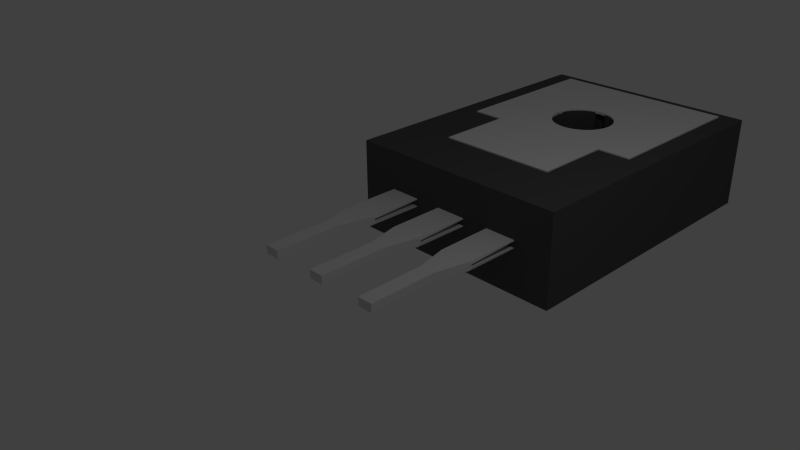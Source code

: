# Source: KSD882_TO126V.blend  (saved by Blender 2.69.0; exported with 4.5.12 LTS)
import bpy
from mathutils import Matrix  # noqa: F401  (used for matrix-valued properties, if any)

bpy.ops.wm.read_factory_settings(use_empty=True)
scene = bpy.context.scene
scene.name = 'Scene'

# ---- collections
col_collection_1 = bpy.data.collections.new('Collection 1'); scene.collection.children.link(col_collection_1)

# ---- materials (node trees are filled in below, after node groups)
mat_logo = bpy.data.materials.new('Logo')
mat_logo.alpha_threshold = 0.0
mat_logo.use_transparent_shadow = False
mat_logo.diffuse_color = (0.367, 0.367, 0.367, 1.0)
mat_logo.roughness = 0.5
mat_logo.line_color = (0.0, 0.0, 0.0, 1.0)
mat_shape_003 = bpy.data.materials.new('Shape.003')
mat_shape_003.alpha_threshold = 0.0
mat_shape_003.use_transparent_shadow = False
mat_shape_003.diffuse_color = (0.72, 0.72, 0.72, 1.0)
mat_shape_003.roughness = 0.5
mat_shape_003.line_color = (0.0, 0.0, 0.0, 1.0)
mat_main_chassis = bpy.data.materials.new('Main_Chassis')
mat_main_chassis.alpha_threshold = 0.0
mat_main_chassis.use_transparent_shadow = False
mat_main_chassis.diffuse_color = (0.088, 0.088, 0.088, 1.0)
mat_main_chassis.roughness = 0.5
mat_main_chassis.line_color = (0.0, 0.0, 0.0, 1.0)
mat_plate = bpy.data.materials.new('Plate')
mat_plate.alpha_threshold = 0.0
mat_plate.use_transparent_shadow = False
mat_plate.roughness = 0.5
mat_plate.line_color = (0.0, 0.0, 0.0, 1.0)
mat_type = bpy.data.materials.new('Type')
mat_type.alpha_threshold = 0.0
mat_type.use_transparent_shadow = False
mat_type.diffuse_color = (0.367, 0.367, 0.367, 1.0)
mat_type.roughness = 0.5
mat_type.line_color = (0.0, 0.0, 0.0, 1.0)
mat_serial = bpy.data.materials.new('Serial')
mat_serial.alpha_threshold = 0.0
mat_serial.use_transparent_shadow = False
mat_serial.diffuse_color = (0.367, 0.367, 0.367, 1.0)
mat_serial.roughness = 0.5
mat_serial.line_color = (0.0, 0.0, 0.0, 1.0)

# ---- material node trees

# ---- world
world_world = bpy.data.worlds.new('World'); scene.world = world_world
world_world.color = (0.05088, 0.05088, 0.05088)
world_world.use_sun_shadow = False
world_world.sun_shadow_jitter_overblur = 0.0
world_world.cycles.sampling_method = 'MANUAL'
world_world.cycles.sample_map_resolution = 256

# ---- cameras
cam_camera = bpy.data.cameras.new('Camera')
cam_camera.clip_end = 100.0
cam_camera.lens = 35.0
cam_camera.sensor_width = 32.0
cam_camera.sensor_height = 18.0
cam_camera.ortho_scale = 7.314
cam_camera.dof.focus_distance = 0.0
cam_camera.dof.aperture_fstop = 128.0

# ---- lights
light_lamp = bpy.data.lights.new('Lamp', 'POINT')
light_lamp.transmission_factor = 0.0
light_lamp.cutoff_distance = 30.0
light_lamp.energy = 100.0
light_lamp.shadow_buffer_clip_start = 1.001
light_lamp.shadow_soft_size = 0.1
light_lamp.shadow_maximum_resolution = 0.006
light_lamp.use_absolute_resolution = True
light_lamp.cycles.use_multiple_importance_sampling = False

# ---- meshes
me_shapeindexedfaceset_007 = bpy.data.meshes.new('ShapeIndexedFaceSet.007')
me_shapeindexedfaceset_007.from_pydata([(-1.18, -0.02558, -0.9423), (-1.18, 0.1014, -0.9423), (-0.951, 0.1014, -0.9423), (-0.951, -0.02558, -0.9423), (-1.18, -0.02086, 0.06076), (-1.18, 0.1076, 0.05988), (-0.951, 0.1076, 0.05988), (-0.951, -0.02086, 0.06076), (-1.307, 0.1076, 1.837), (-1.307, -0.02086, 1.838), (-0.8241, -0.02086, 1.838), (-0.8241, 0.1076, 1.837), (-1.307, 0.06476, 0.6088), (-1.297, 0.1076, 0.5668), (-1.307, 0.02195, 0.6091), (-1.297, -0.02086, 0.5677), (-0.8241, 0.02195, 0.6091), (-0.8337, -0.02086, 0.5677), (-0.8241, 0.06476, 0.6088), (-0.8337, 0.1076, 0.5668)], [], [(0, 1, 2, 3), (0, 3, 7, 4), (0, 4, 5, 1), (1, 5, 6, 2), (2, 6, 7, 3), (4, 7, 17, 15), (4, 15, 14), (4, 14, 12), (4, 12, 13), (4, 13, 5), (5, 13, 19, 6), (6, 19, 18), (6, 18, 16), (6, 16, 17), (6, 17, 7), (8, 11, 19, 13), (8, 12, 18, 11), (8, 13, 12), (9, 10, 16, 14), (9, 14, 15), (9, 15, 17, 10), (10, 17, 16), (11, 18, 19), (12, 14, 16, 18)])
me_shapeindexedfaceset_007.materials.append(mat_shape_003)
me_shapeindexedfaceset_007.use_remesh_preserve_volume = False
me_shapeindexedfaceset_007.use_remesh_preserve_attributes = False
me_shapeindexedfaceset_007.use_mirror_vertex_groups = False
me_shapeindexedfaceset_007.update()
me_shapeindexedfaceset_006 = bpy.data.meshes.new('ShapeIndexedFaceSet.006')
me_shapeindexedfaceset_006.from_pydata([(-0.1413, -0.02558, -0.9423), (-0.1413, 0.1014, -0.9423), (0.08738, 0.1014, -0.9423), (0.08738, -0.02558, -0.9423), (-0.1413, -0.02086, 0.06076), (-0.1413, 0.1076, 0.05988), (0.08738, 0.1076, 0.05988), (0.08738, -0.02086, 0.06076), (-0.2682, 0.1076, 1.837), (-0.2682, -0.02086, 1.838), (0.2143, -0.02086, 1.838), (0.2143, 0.1076, 1.837), (-0.2682, 0.06476, 0.6088), (-0.2586, 0.1076, 0.5668), (-0.2682, 0.02195, 0.6091), (-0.2586, -0.02086, 0.5677), (0.2143, 0.02195, 0.6091), (0.2046, -0.02086, 0.5677), (0.2143, 0.06476, 0.6088), (0.2046, 0.1076, 0.5668)], [], [(0, 1, 2, 3), (0, 3, 7, 4), (0, 4, 5, 1), (1, 5, 6, 2), (2, 6, 7, 3), (4, 7, 17, 15), (4, 15, 14), (4, 14, 12), (4, 12, 13), (4, 13, 5), (5, 13, 19, 6), (6, 19, 18), (6, 18, 16), (6, 16, 17), (6, 17, 7), (8, 11, 19, 13), (8, 12, 18, 11), (8, 13, 12), (9, 10, 16, 14), (9, 14, 15), (9, 15, 17, 10), (10, 17, 16), (11, 18, 19), (12, 14, 16, 18)])
me_shapeindexedfaceset_006.materials.append(mat_shape_003)
me_shapeindexedfaceset_006.use_remesh_preserve_volume = False
me_shapeindexedfaceset_006.use_remesh_preserve_attributes = False
me_shapeindexedfaceset_006.use_mirror_vertex_groups = False
me_shapeindexedfaceset_006.update()
me_shapeindexedfaceset_005 = bpy.data.meshes.new('ShapeIndexedFaceSet.005')
me_shapeindexedfaceset_005.from_pydata([(0.0, 0.0, 0.0)], [], [])
me_shapeindexedfaceset_005.materials.append(mat_shape_003)
me_shapeindexedfaceset_005.use_remesh_preserve_volume = False
me_shapeindexedfaceset_005.use_remesh_preserve_attributes = False
me_shapeindexedfaceset_005.use_mirror_vertex_groups = False
me_shapeindexedfaceset_005.update()
me_shapeindexedfaceset_004 = bpy.data.meshes.new('ShapeIndexedFaceSet.004')
me_shapeindexedfaceset_004.from_pydata([(0.9586, -0.02558, -0.9423), (0.9586, 0.1014, -0.9423), (1.187, 0.1014, -0.9423), (1.187, -0.02558, -0.9423), (0.9586, -0.02086, 0.06076), (0.9586, 0.1076, 0.05988), (1.187, 0.1076, 0.05988), (1.187, -0.02086, 0.06076), (0.8317, 0.1076, 1.837), (0.8317, -0.02086, 1.838), (1.314, -0.02086, 1.838), (1.314, 0.1076, 1.837), (0.8317, 0.06476, 0.6088), (0.8414, 0.1076, 0.5668), (0.8317, 0.02195, 0.6091), (0.8414, -0.02086, 0.5677), (1.314, 0.02195, 0.6091), (1.305, -0.02086, 0.5677), (1.314, 0.06476, 0.6088), (1.305, 0.1076, 0.5668)], [], [(0, 1, 2, 3), (0, 3, 7, 4), (0, 4, 5, 1), (1, 5, 6, 2), (2, 6, 7, 3), (4, 7, 17, 15), (4, 15, 14), (4, 14, 12), (4, 12, 13), (4, 13, 5), (5, 13, 19, 6), (6, 19, 18), (6, 18, 16), (6, 16, 17), (6, 17, 7), (8, 11, 19, 13), (8, 12, 18, 11), (8, 13, 12), (9, 10, 16, 14), (9, 14, 15), (9, 15, 17, 10), (10, 17, 16), (11, 18, 19), (12, 14, 16, 18)])
me_shapeindexedfaceset_004.materials.append(mat_shape_003)
me_shapeindexedfaceset_004.use_remesh_preserve_volume = False
me_shapeindexedfaceset_004.use_remesh_preserve_attributes = False
me_shapeindexedfaceset_004.use_mirror_vertex_groups = False
me_shapeindexedfaceset_004.update()
me_cube_001 = bpy.data.meshes.new('Cube.001')
me_cube_001.from_pydata([(-1.0, 1.0, 1.0), (-1.0, 1.0, -1.0), (-1.0, -1.0, -1.0), (-1.0, -1.0, 1.0), (1.0, 1.0, 1.0), (1.0, 1.0, -1.0), (0.004138, 0.05165, -1.0), (1.0, -1.0, -1.0), (0.1093, 0.4414, -1.0), (0.05776, 0.4529, -1.0), (0.05776, 0.4955, -1.0), (-0.04949, 0.4955, -1.0), (-0.04949, 0.4529, -1.0), (-0.1011, 0.4414, -1.0), (0.1569, 0.0858, -1.0), (0.1985, 0.111, -1.0), (0.2479, 0.08665, -1.0), (0.3075, 0.1524, -1.0), (0.2581, 0.1767, -1.0), (0.2737, 0.2147, -1.0), (-0.2398, 0.08657, -1.0), (-0.1902, 0.111, -1.0), (-0.1486, 0.0858, -1.0), (-0.2655, 0.2147, -1.0), (-0.2498, 0.1767, -1.0), (-0.2994, 0.1523, -1.0), (-0.04949, 0.05555, -1.0), (0.05776, 0.05555, -1.0), (-0.1011, 0.06707, -1.0), (-0.2707, 0.2542, -1.0), (0.1093, 0.06707, -1.0), (0.279, 0.2542, -1.0), (-0.1486, 0.4227, -1.0), (0.1569, 0.4227, -1.0), (0.2821, 0.1173, -1.0), (-0.274, 0.1173, -1.0), (0.2737, 0.2938, -1.0), (0.1985, 0.3975, -1.0), (-0.2655, 0.2938, -1.0), (0.2581, 0.3318, -1.0), (0.2327, 0.3668, -1.0), (0.004138, 0.4994, -1.0), (-0.2498, 0.3318, -1.0), (-0.1902, 0.3975, -1.0), (-0.2244, 0.3668, -1.0), (1.0, -1.0, 1.0), (0.004138, 0.05165, 1.0), (0.05776, 0.4955, 1.0), (0.05776, 0.4529, 1.0), (0.1093, 0.4414, 1.0), (-0.1011, 0.4414, 1.0), (-0.04949, 0.4529, 1.0), (-0.04949, 0.4955, 1.0), (0.2479, 0.08665, 1.0), (0.1985, 0.111, 1.0), (0.1569, 0.0858, 1.0), (0.2737, 0.2147, 1.0), (0.2581, 0.1767, 1.0), (0.3075, 0.1524, 1.0), (-0.1486, 0.0858, 1.0), (-0.1902, 0.111, 1.0), (-0.2398, 0.08657, 1.0), (-0.2994, 0.1523, 1.0), (-0.2498, 0.1767, 1.0), (-0.2655, 0.2147, 1.0), (-0.04949, 0.05555, 1.0), (0.05776, 0.05555, 1.0), (-0.1011, 0.06707, 1.0), (-0.2707, 0.2542, 1.0), (0.1093, 0.06707, 1.0), (0.279, 0.2542, 1.0), (-0.1486, 0.4227, 1.0), (0.1569, 0.4227, 1.0), (-0.274, 0.1173, 1.0), (-0.2655, 0.2938, 1.0), (0.2821, 0.1173, 1.0), (0.1985, 0.3975, 1.0), (-0.2498, 0.3318, 1.0), (-0.2244, 0.3668, 1.0), (-0.1902, 0.3975, 1.0), (0.004138, 0.4994, 1.0), (0.2327, 0.3668, 1.0), (0.2581, 0.3318, 1.0), (0.2737, 0.2938, 1.0)], [], [(0, 1, 2, 3), (1, 0, 4, 5), (45, 7, 5, 4), (7, 45, 3, 2), (1, 44, 42), (1, 43, 44), (1, 11, 32, 43), (42, 38, 1), (1, 41, 11), (1, 5, 10, 41), (37, 33, 10, 5), (5, 39, 40), (5, 36, 39), (29, 25, 1, 38), (5, 40, 37), (35, 2, 1, 25), (5, 17, 31, 36), (5, 7, 34, 17), (20, 22, 28, 2), (7, 16, 34), (7, 27, 30, 16), (28, 26, 2), (33, 8, 10), (11, 13, 32), (17, 19, 31), (30, 14, 16), (29, 23, 25), (35, 20, 2), (7, 2, 6, 27), (23, 24, 25), (20, 21, 22), (17, 18, 19), (14, 15, 16), (11, 12, 13), (8, 9, 10), (26, 6, 2), (70, 58, 4, 83), (4, 81, 82), (4, 76, 81), (47, 72, 76, 4), (4, 0, 52, 80), (0, 79, 71, 52), (0, 78, 79), (0, 77, 78), (0, 74, 77), (74, 0, 62, 68), (4, 82, 83), (75, 45, 4, 58), (4, 80, 47), (75, 53, 45), (53, 55, 69, 45), (0, 3, 73, 62), (3, 65, 67, 61), (69, 66, 45), (47, 49, 72), (71, 50, 52), (70, 56, 58), (3, 61, 73), (62, 64, 68), (67, 59, 61), (46, 3, 45, 66), (62, 63, 64), (59, 60, 61), (56, 57, 58), (53, 54, 55), (50, 51, 52), (47, 48, 49), (3, 46, 65), (11, 52, 51, 12), (8, 49, 48, 9), (33, 72, 49, 8), (37, 76, 72, 33), (40, 81, 76, 37), (39, 82, 81, 40), (36, 83, 82, 39), (31, 70, 83, 36), (19, 56, 70, 31), (18, 57, 56, 19), (14, 55, 54, 15), (30, 69, 55, 14), (27, 66, 69, 30), (6, 46, 66, 27), (26, 65, 46, 6), (28, 67, 65, 26), (22, 59, 67, 28), (21, 60, 59, 22), (23, 64, 63, 24), (29, 68, 64, 23), (38, 74, 68, 29), (42, 77, 74, 38), (44, 78, 77, 42), (43, 79, 78, 44), (32, 71, 79, 43), (13, 50, 71, 32), (12, 51, 50, 13), (10, 47, 80, 41), (41, 80, 52, 11), (47, 10, 9, 48), (35, 73, 61, 20), (25, 62, 73, 35), (62, 25, 24, 63), (20, 61, 60, 21), (34, 75, 58, 17), (16, 53, 75, 34), (53, 16, 15, 54), (17, 58, 57, 18)])
me_cube_001.materials.append(mat_main_chassis)
me_cube_001.use_remesh_preserve_volume = False
me_cube_001.use_remesh_preserve_attributes = False
me_cube_001.use_mirror_vertex_groups = False
me_cube_001.update()
me_shapeindexedfaceset = bpy.data.meshes.new('ShapeIndexedFaceSet')
me_shapeindexedfaceset.from_pydata([], [], [])
me_shapeindexedfaceset.materials.append(mat_shape_003)
me_shapeindexedfaceset.use_remesh_preserve_volume = False
me_shapeindexedfaceset.use_remesh_preserve_attributes = False
me_shapeindexedfaceset.use_mirror_vertex_groups = False
me_shapeindexedfaceset.update()
me_cube_002 = bpy.data.meshes.new('Cube.002')
me_cube_002.from_pydata([(-1.0, -0.3564, -1.0), (-1.0, 1.0, -1.0), (-1.0, 1.0, 1.0), (-1.0, -0.3564, 1.0), (-0.6523, -0.3564, -0.9999), (-0.6523, -0.3564, 1.0), (-0.3043, 0.01743, -0.9999), (1.0, 1.0, -1.0), (1.0, 1.0, 1.0), (-0.3043, 0.2183, 1.0), (-0.6523, -0.3993, 1.0), (-0.2733, -0.02795, -0.9999), (-0.6523, -0.5349, -0.9999), (-0.3233, 0.06667, -0.9999), (-0.181, 0.3361, -0.9999), (-0.1231, 0.3604, -0.9999), (1.0, -0.3564, -1.0), (1.0, -0.3564, 1.0), (0.191, 0.3361, 1.0), (0.1332, 0.3604, 1.0), (-0.2733, 0.2637, 1.0), (-0.3233, 0.1691, 1.0), (-0.6523, -0.4201, 1.0), (-0.2317, -0.06773, -0.9999), (-0.6523, -0.5781, -0.9999), (-0.3043, 0.01743, 1.0), (-0.2733, -0.02795, 1.0), (-0.3297, 0.1179, -0.9999), (-0.3233, 0.06667, 1.0), (-0.06027, 0.3753, -0.9999), (-0.2317, 0.3035, -0.9999), (-0.181, 0.3361, 1.0), (-0.1231, 0.3604, 1.0), (0.3143, 0.01743, 1.0), (0.6375, -0.3564, 1.0), (0.6375, -0.5083, 1.0), (0.2834, -0.02795, 1.0), (0.3143, 0.2183, -0.9999), (0.6375, -0.3564, -0.9999), (0.3334, 0.1691, -0.9999), (0.6375, -0.3643, -0.9999), (0.07035, 0.3753, 1.0), (0.2418, 0.3035, 1.0), (0.1332, 0.3604, -0.9999), (0.191, 0.3361, -0.9999), (-0.2317, 0.3035, 1.0), (-0.2733, 0.2637, -0.9999), (-0.3043, 0.2183, -0.9999), (-0.3233, 0.1691, -0.9999), (-0.3297, 0.1179, 1.0), (-0.6523, -0.4519, 1.0), (-0.181, -0.1004, -0.9999), (-0.6523, -0.6181, -0.9999), (-0.2317, -0.06773, 1.0), (-0.6523, -0.4915, 1.0), (-0.6523, -0.5349, 1.0), (0.005039, 0.3804, -0.9999), (-0.06027, 0.3753, 1.0), (0.3334, 0.06667, 1.0), (0.2418, -0.06773, 1.0), (0.6375, -0.5543, 1.0), (0.2834, -0.02795, -0.9999), (0.3143, 0.01743, -0.9999), (0.2834, 0.2637, -0.9999), (0.3334, 0.1691, 1.0), (0.3143, 0.2183, 1.0), (0.3398, 0.1179, -0.9999), (0.6375, -0.3862, -0.9999), (0.005039, 0.3804, 1.0), (0.07035, 0.3753, -0.9999), (0.2834, 0.2637, 1.0), (0.2418, 0.3035, -0.9999), (-0.1231, -0.1246, -0.9999), (-0.6523, -0.6529, -0.9999), (-0.181, -0.1004, 1.0), (-0.6523, -0.5781, 1.0), (0.3398, 0.1179, 1.0), (0.3334, 0.06667, -0.9999), (0.191, -0.1004, 1.0), (0.6375, -0.5969, 1.0), (0.2418, -0.06773, -0.9999), (0.6375, -0.4622, -0.9999), (0.6375, -0.5083, -0.9999), (0.6375, -0.42, -0.9999), (-0.6523, -0.6816, -0.9999), (-0.06027, -0.1396, -0.9999), (-0.1231, -0.1246, 1.0), (-0.6523, -0.6181, 1.0), (0.1332, -0.1246, 1.0), (0.6375, -0.634, 1.0), (0.191, -0.1004, -0.9999), (0.6375, -0.5543, -0.9999), (-0.6523, -0.7041, -0.9999), (0.005039, -0.1446, -0.9999), (-0.06027, -0.1396, 1.0), (-0.6523, -0.6529, 1.0), (0.6375, -0.6645, 1.0), (0.07035, -0.1396, 1.0), (0.1332, -0.1246, -0.9999), (0.6375, -0.5969, -0.9999), (-0.6523, -0.7041, 1.0), (-0.6523, -1.0, 1.0), (-0.6523, -1.0, -0.9999), (0.07035, -0.1396, -0.9999), (0.005039, -0.1446, 1.0), (-0.6523, -0.6816, 1.0), (0.6375, -1.0, 1.0), (0.6375, -0.634, -0.9999), (0.6375, -1.0, -0.9999), (0.6375, -0.6645, -0.9999)], [], [(0, 1, 2, 3), (8, 2, 1, 7), (8, 7, 16, 17), (102, 101, 106, 108), (81, 62, 61, 82), (83, 77, 62, 81), (67, 66, 77, 83), (40, 39, 66, 67), (39, 40, 38, 37), (16, 7, 37, 38), (82, 61, 80, 91), (7, 63, 37), (7, 71, 63), (7, 44, 71), (7, 43, 44), (7, 69, 43), (7, 56, 69), (7, 29, 56), (7, 15, 29), (7, 1, 14, 15), (91, 80, 90, 99), (1, 30, 14), (1, 46, 30), (1, 47, 46), (1, 48, 47), (1, 27, 48), (1, 13, 27), (1, 6, 13), (4, 12, 11, 6), (0, 4, 6, 1), (99, 90, 98, 107), (23, 11, 12, 24), (51, 23, 24, 52), (72, 51, 52, 73), (84, 85, 72, 73), (98, 103, 109, 107), (103, 93, 92, 102), (103, 102, 108, 109), (92, 93, 85, 84), (54, 25, 26, 55), (50, 28, 25, 54), (22, 49, 28, 50), (10, 21, 49, 22), (21, 10, 5, 9), (3, 2, 9, 5), (55, 26, 53, 75), (2, 20, 9), (2, 45, 20), (2, 31, 45), (2, 32, 31), (2, 57, 32), (2, 68, 57), (2, 41, 68), (2, 19, 41), (2, 8, 18, 19), (75, 53, 74, 87), (8, 42, 18), (8, 70, 42), (8, 65, 70), (8, 64, 65), (8, 76, 64), (8, 58, 76), (8, 33, 58), (35, 36, 33, 34), (33, 8, 17, 34), (87, 74, 86, 95), (59, 36, 35, 60), (78, 59, 60, 79), (88, 78, 79, 89), (86, 94, 105, 95), (96, 97, 88, 89), (100, 104, 97, 101), (106, 101, 97, 96), (94, 104, 100, 105), (56, 68, 41, 69), (71, 42, 70, 63), (66, 76, 58, 77), (90, 80, 59, 78), (23, 53, 26, 11), (30, 45, 31, 14), (85, 93, 104, 94), (27, 49, 21, 48), (69, 41, 19, 43), (63, 70, 65, 37), (77, 58, 33, 62), (98, 90, 78, 88), (48, 21, 9, 47), (11, 26, 25, 6), (14, 31, 32, 15), (72, 85, 94, 86), (43, 19, 18, 44), (37, 65, 64, 39), (62, 33, 36, 61), (103, 98, 88, 97), (15, 32, 57, 29), (29, 57, 68, 56), (51, 72, 86, 74), (47, 9, 20, 46), (6, 25, 28, 13), (44, 18, 42, 71), (39, 64, 76, 66), (61, 36, 59, 80), (93, 103, 97, 104), (13, 28, 49, 27), (23, 51, 74, 53), (46, 20, 45, 30), (4, 0, 3, 5), (73, 55, 75, 84), (87, 95, 84, 75), (55, 73, 52, 54), (54, 52, 24, 50), (105, 100, 84, 95), (50, 24, 12, 22), (100, 101, 92, 84), (12, 4, 10, 22), (101, 102, 92), (4, 5, 10), (82, 91, 89, 81), (99, 107, 89, 91), (89, 79, 83, 81), (79, 60, 67, 83), (109, 96, 89, 107), (35, 40, 67, 60), (108, 106, 96, 109), (34, 38, 40, 35), (17, 16, 38, 34)])
me_cube_002.materials.append(mat_plate)
me_cube_002.use_remesh_preserve_volume = False
me_cube_002.use_remesh_preserve_attributes = False
me_cube_002.use_mirror_vertex_groups = False
me_cube_002.update()

# ---- curves / text
txt_text = bpy.data.curves.new('Text', 'FONT')
txt_text.dimensions = '2D'
txt_text.body = 'H    T'
txt_text.materials.append(mat_logo)
txt_text.use_path_clamp = True
txt_text.bevel_resolution = 0
txt_text.extrude = 0.005
txt_text_001 = bpy.data.curves.new('Text.001', 'FONT')
txt_text_001.dimensions = '2D'
txt_text_001.body = '882'
txt_text_001.materials.append(mat_type)
txt_text_001.use_path_clamp = True
txt_text_001.bevel_resolution = 0
txt_text_001.extrude = 0.005
txt_text_002 = bpy.data.curves.new('Text.002', 'FONT')
txt_text_002.dimensions = '2D'
txt_text_002.body = '3D   P'
txt_text_002.materials.append(mat_serial)
txt_text_002.use_path_clamp = True
txt_text_002.bevel_resolution = 0
txt_text_002.extrude = 0.005

# ---- objects
ob_text = bpy.data.objects.new('Text', txt_text)
ob_shapeindexedfaceset_004 = bpy.data.objects.new('ShapeIndexedFaceSet.004', me_shapeindexedfaceset_007)
ob_shapeindexedfaceset_002 = bpy.data.objects.new('ShapeIndexedFaceSet.002', me_shapeindexedfaceset_006)
ob_shapeindexedfaceset_001 = bpy.data.objects.new('ShapeIndexedFaceSet.001', me_shapeindexedfaceset_005)
ob_shapeindexedfaceset_000 = bpy.data.objects.new('ShapeIndexedFaceSet.000', me_shapeindexedfaceset_004)
ob_cube = bpy.data.objects.new('Cube', me_cube_001)
ob_shapeindexedfaceset_003 = bpy.data.objects.new('ShapeIndexedFaceSet.003', me_shapeindexedfaceset)
ob_lamp = bpy.data.objects.new('Lamp', light_lamp)
ob_camera = bpy.data.objects.new('Camera', cam_camera)
ob_cube_001 = bpy.data.objects.new('Cube.001', me_cube_002)
ob_text_001 = bpy.data.objects.new('Text.001', txt_text_001)
ob_text_002 = bpy.data.objects.new('Text.002', txt_text_002)

# ---- transforms, parenting, visibility, modifiers, constraints
ob_text.location = (1.26, 2.836, -0.7109)
ob_text.rotation_euler = (3.142, 0.0, 3.142)
ob_text.lineart.crease_threshold = 0.0
ob_shapeindexedfaceset_004.location = (-0.1654, -0.206, 0.0)
ob_shapeindexedfaceset_004.rotation_euler = (1.571, -0.0, 3.142)
ob_shapeindexedfaceset_004.lineart.crease_threshold = 0.0
ob_shapeindexedfaceset_002.location = (-0.02685, -0.206, 0.0)
ob_shapeindexedfaceset_002.rotation_euler = (1.571, -0.0, 3.142)
ob_shapeindexedfaceset_002.lineart.crease_threshold = 0.0
ob_shapeindexedfaceset_001.location = (0.0, -0.206, 0.0)
ob_shapeindexedfaceset_001.rotation_euler = (1.571, -0.0, 3.142)
ob_shapeindexedfaceset_001.lineart.crease_threshold = 0.0
ob_shapeindexedfaceset_000.location = (0.1752, -0.206, 0.0)
ob_shapeindexedfaceset_000.rotation_euler = (1.571, -0.0, 3.142)
ob_shapeindexedfaceset_000.lineart.crease_threshold = 0.0
ob_cube.location = (0.0, 3.565, 0.0)
ob_cube.scale = (1.732, 2.35, 0.7075)
ob_cube.lineart.crease_threshold = 0.0
ob_shapeindexedfaceset_003.location = (0.0, -0.206, 0.0)
ob_shapeindexedfaceset_003.rotation_euler = (1.571, -0.0, 3.142)
ob_shapeindexedfaceset_003.lineart.crease_threshold = 0.0
ob_lamp.location = (4.076, 0.7995, 5.904)
ob_lamp.rotation_euler = (0.6503, 0.05522, 1.866)
ob_lamp.lock_rotations_4d = False
ob_lamp.empty_display_type = 'ARROWS'
ob_lamp.color = (0.0, 0.0, 0.0, 0.0)
ob_lamp.lineart.crease_threshold = 0.0
ob_camera.location = (7.481, -6.714, 5.344)
ob_camera.rotation_euler = (1.109, 0.01082, 0.8149)
ob_camera.lock_rotations_4d = False
ob_camera.empty_display_type = 'ARROWS'
ob_camera.color = (0.0, 0.0, 0.0, 0.0)
ob_camera.display_type = 'WIRE'
ob_camera.lineart.crease_threshold = 0.0
ob_cube_001.location = (0.0, 3.949, 0.7063)
ob_cube_001.scale = (1.422, 1.814, -0.02024)
ob_cube_001.lineart.crease_threshold = 0.0
ob_text_001.location = (1.073, 2.132, -0.7498)
ob_text_001.rotation_euler = (3.142, 0.0, 3.142)
ob_text_001.scale = (0.8322, 0.8322, 0.8322)
ob_text_001.lineart.crease_threshold = 0.0
ob_text_002.location = (1.394, 1.357, -0.7109)
ob_text_002.rotation_euler = (3.142, 0.0, 3.142)
ob_text_002.lineart.crease_threshold = 0.0

# ---- collection membership
col_collection_1.objects.link(ob_text)
col_collection_1.objects.link(ob_shapeindexedfaceset_004)
col_collection_1.objects.link(ob_shapeindexedfaceset_002)
col_collection_1.objects.link(ob_shapeindexedfaceset_001)
col_collection_1.objects.link(ob_shapeindexedfaceset_000)
col_collection_1.objects.link(ob_cube)
col_collection_1.objects.link(ob_shapeindexedfaceset_003)
col_collection_1.objects.link(ob_lamp)
col_collection_1.objects.link(ob_camera)
col_collection_1.objects.link(ob_cube_001)
col_collection_1.objects.link(ob_text_001)
col_collection_1.objects.link(ob_text_002)

# ---- scene / render settings (as saved in the file)
scene.camera = ob_camera
scene.frame_start = 1; scene.frame_end = 250; scene.frame_set(1)
scene.render.engine = 'BLENDER_EEVEE_NEXT'
scene.render.image_settings.compression = 90
scene.render.resolution_percentage = 50
scene.render.dither_intensity = 0.0
scene.cycles.use_denoising = False
scene.cycles.samples = 10
scene.cycles.sampling_pattern = 'TABULATED_SOBOL'
scene.cycles.light_sampling_threshold = 0.0
scene.cycles.use_adaptive_sampling = False
scene.cycles.use_light_tree = False
scene.cycles.blur_glossy = 0.0
scene.cycles.volume_bounces = 1
scene.cycles.pixel_filter_type = 'GAUSSIAN'
scene.cycles.sample_clamp_indirect = 0.0
scene.view_settings.view_transform = 'Standard'
bpy.context.view_layer.update()
